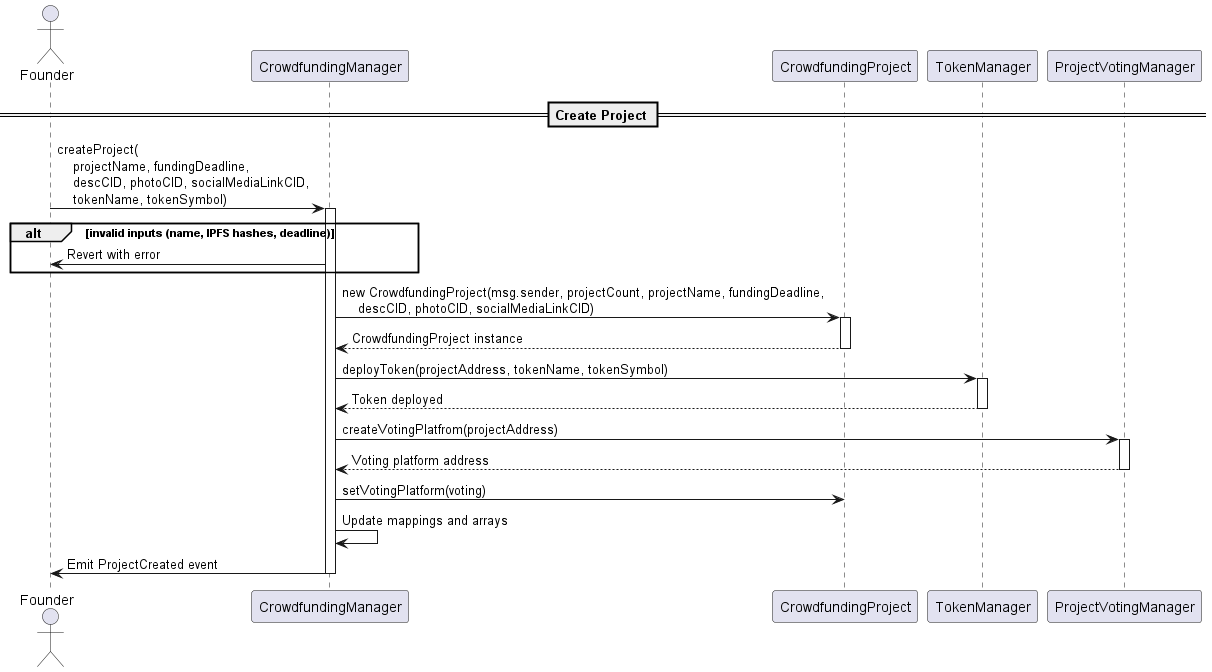

The diagram above was rendered by PlantUML. Its source (embedded in the PNG):
@startuml
actor Founder
participant CrowdfundingManager
participant CrowdfundingProject
participant TokenManager
participant ProjectVotingManager

== Create Project ==
Founder -> CrowdfundingManager: createProject(\n    projectName, fundingDeadline, \n    descCID, photoCID, socialMediaLinkCID, \n    tokenName, tokenSymbol)
activate CrowdfundingManager

alt invalid inputs (name, IPFS hashes, deadline)
    CrowdfundingManager -> Founder: Revert with error
end

CrowdfundingManager -> CrowdfundingProject: new CrowdfundingProject(msg.sender, projectCount, projectName, fundingDeadline, \n    descCID, photoCID, socialMediaLinkCID)
activate CrowdfundingProject
CrowdfundingProject --> CrowdfundingManager: CrowdfundingProject instance
deactivate CrowdfundingProject

CrowdfundingManager -> TokenManager: deployToken(projectAddress, tokenName, tokenSymbol)
activate TokenManager
TokenManager --> CrowdfundingManager: Token deployed
deactivate TokenManager

CrowdfundingManager -> ProjectVotingManager: createVotingPlatfrom(projectAddress)
activate ProjectVotingManager
ProjectVotingManager --> CrowdfundingManager: Voting platform address
deactivate ProjectVotingManager

CrowdfundingManager -> CrowdfundingProject: setVotingPlatform(voting)
CrowdfundingManager -> CrowdfundingManager: Update mappings and arrays
CrowdfundingManager -> Founder: Emit ProjectCreated event

deactivate CrowdfundingManager
@enduml